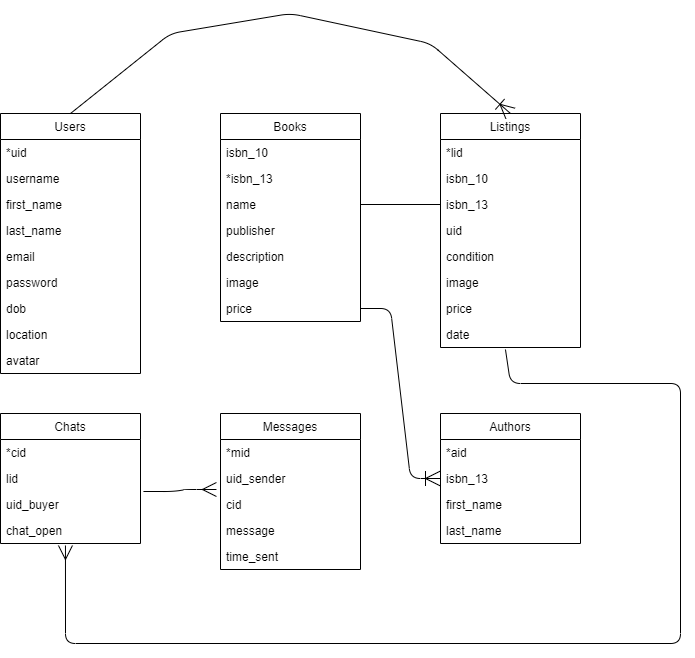

The diagram above was exported from draw.io. Its source (the exported page's mxGraphModel, read from the mxfile embedded in the PNG):
<mxGraphModel dx="2062" dy="1154" grid="1" gridSize="10" guides="1" tooltips="1" connect="1" arrows="1" fold="1" page="1" pageScale="1" pageWidth="850" pageHeight="1100" math="0" shadow="0">
  <root>
    <mxCell id="0" />
    <mxCell id="1" parent="0" />
    <mxCell id="_S24mD67PbSNXuJvwQu8-1" value="Users" style="swimlane;fontStyle=0;childLayout=stackLayout;horizontal=1;startSize=26;fillColor=none;horizontalStack=0;resizeParent=1;resizeParentMax=0;resizeLast=0;collapsible=1;marginBottom=0;" vertex="1" parent="1">
      <mxGeometry x="690" y="260" width="140" height="260" as="geometry" />
    </mxCell>
    <mxCell id="_S24mD67PbSNXuJvwQu8-2" value="*uid" style="text;strokeColor=none;fillColor=none;align=left;verticalAlign=top;spacingLeft=4;spacingRight=4;overflow=hidden;rotatable=0;points=[[0,0.5],[1,0.5]];portConstraint=eastwest;" vertex="1" parent="_S24mD67PbSNXuJvwQu8-1">
      <mxGeometry y="26" width="140" height="26" as="geometry" />
    </mxCell>
    <mxCell id="_S24mD67PbSNXuJvwQu8-3" value="username" style="text;strokeColor=none;fillColor=none;align=left;verticalAlign=top;spacingLeft=4;spacingRight=4;overflow=hidden;rotatable=0;points=[[0,0.5],[1,0.5]];portConstraint=eastwest;" vertex="1" parent="_S24mD67PbSNXuJvwQu8-1">
      <mxGeometry y="52" width="140" height="26" as="geometry" />
    </mxCell>
    <mxCell id="_S24mD67PbSNXuJvwQu8-40" value="first_name" style="text;strokeColor=none;fillColor=none;align=left;verticalAlign=top;spacingLeft=4;spacingRight=4;overflow=hidden;rotatable=0;points=[[0,0.5],[1,0.5]];portConstraint=eastwest;" vertex="1" parent="_S24mD67PbSNXuJvwQu8-1">
      <mxGeometry y="78" width="140" height="26" as="geometry" />
    </mxCell>
    <mxCell id="_S24mD67PbSNXuJvwQu8-8" value="last_name" style="text;strokeColor=none;fillColor=none;align=left;verticalAlign=top;spacingLeft=4;spacingRight=4;overflow=hidden;rotatable=0;points=[[0,0.5],[1,0.5]];portConstraint=eastwest;" vertex="1" parent="_S24mD67PbSNXuJvwQu8-1">
      <mxGeometry y="104" width="140" height="26" as="geometry" />
    </mxCell>
    <mxCell id="_S24mD67PbSNXuJvwQu8-4" value="email" style="text;strokeColor=none;fillColor=none;align=left;verticalAlign=top;spacingLeft=4;spacingRight=4;overflow=hidden;rotatable=0;points=[[0,0.5],[1,0.5]];portConstraint=eastwest;" vertex="1" parent="_S24mD67PbSNXuJvwQu8-1">
      <mxGeometry y="130" width="140" height="26" as="geometry" />
    </mxCell>
    <mxCell id="_S24mD67PbSNXuJvwQu8-5" value="password" style="text;strokeColor=none;fillColor=none;align=left;verticalAlign=top;spacingLeft=4;spacingRight=4;overflow=hidden;rotatable=0;points=[[0,0.5],[1,0.5]];portConstraint=eastwest;" vertex="1" parent="_S24mD67PbSNXuJvwQu8-1">
      <mxGeometry y="156" width="140" height="26" as="geometry" />
    </mxCell>
    <mxCell id="_S24mD67PbSNXuJvwQu8-6" value="dob" style="text;strokeColor=none;fillColor=none;align=left;verticalAlign=top;spacingLeft=4;spacingRight=4;overflow=hidden;rotatable=0;points=[[0,0.5],[1,0.5]];portConstraint=eastwest;" vertex="1" parent="_S24mD67PbSNXuJvwQu8-1">
      <mxGeometry y="182" width="140" height="26" as="geometry" />
    </mxCell>
    <mxCell id="_S24mD67PbSNXuJvwQu8-7" value="location" style="text;strokeColor=none;fillColor=none;align=left;verticalAlign=top;spacingLeft=4;spacingRight=4;overflow=hidden;rotatable=0;points=[[0,0.5],[1,0.5]];portConstraint=eastwest;" vertex="1" parent="_S24mD67PbSNXuJvwQu8-1">
      <mxGeometry y="208" width="140" height="26" as="geometry" />
    </mxCell>
    <mxCell id="_S24mD67PbSNXuJvwQu8-39" value="avatar" style="text;strokeColor=none;fillColor=none;align=left;verticalAlign=top;spacingLeft=4;spacingRight=4;overflow=hidden;rotatable=0;points=[[0,0.5],[1,0.5]];portConstraint=eastwest;" vertex="1" parent="_S24mD67PbSNXuJvwQu8-1">
      <mxGeometry y="234" width="140" height="26" as="geometry" />
    </mxCell>
    <mxCell id="_S24mD67PbSNXuJvwQu8-9" value="Books" style="swimlane;fontStyle=0;childLayout=stackLayout;horizontal=1;startSize=26;fillColor=none;horizontalStack=0;resizeParent=1;resizeParentMax=0;resizeLast=0;collapsible=1;marginBottom=0;" vertex="1" parent="1">
      <mxGeometry x="910" y="260" width="140" height="208" as="geometry" />
    </mxCell>
    <mxCell id="_S24mD67PbSNXuJvwQu8-10" value="isbn_10" style="text;strokeColor=none;fillColor=none;align=left;verticalAlign=top;spacingLeft=4;spacingRight=4;overflow=hidden;rotatable=0;points=[[0,0.5],[1,0.5]];portConstraint=eastwest;" vertex="1" parent="_S24mD67PbSNXuJvwQu8-9">
      <mxGeometry y="26" width="140" height="26" as="geometry" />
    </mxCell>
    <mxCell id="_S24mD67PbSNXuJvwQu8-11" value="*isbn_13" style="text;strokeColor=none;fillColor=none;align=left;verticalAlign=top;spacingLeft=4;spacingRight=4;overflow=hidden;rotatable=0;points=[[0,0.5],[1,0.5]];portConstraint=eastwest;" vertex="1" parent="_S24mD67PbSNXuJvwQu8-9">
      <mxGeometry y="52" width="140" height="26" as="geometry" />
    </mxCell>
    <mxCell id="_S24mD67PbSNXuJvwQu8-12" value="name" style="text;strokeColor=none;fillColor=none;align=left;verticalAlign=top;spacingLeft=4;spacingRight=4;overflow=hidden;rotatable=0;points=[[0,0.5],[1,0.5]];portConstraint=eastwest;" vertex="1" parent="_S24mD67PbSNXuJvwQu8-9">
      <mxGeometry y="78" width="140" height="26" as="geometry" />
    </mxCell>
    <mxCell id="_S24mD67PbSNXuJvwQu8-14" value="publisher" style="text;strokeColor=none;fillColor=none;align=left;verticalAlign=top;spacingLeft=4;spacingRight=4;overflow=hidden;rotatable=0;points=[[0,0.5],[1,0.5]];portConstraint=eastwest;" vertex="1" parent="_S24mD67PbSNXuJvwQu8-9">
      <mxGeometry y="104" width="140" height="26" as="geometry" />
    </mxCell>
    <mxCell id="_S24mD67PbSNXuJvwQu8-15" value="description" style="text;strokeColor=none;fillColor=none;align=left;verticalAlign=top;spacingLeft=4;spacingRight=4;overflow=hidden;rotatable=0;points=[[0,0.5],[1,0.5]];portConstraint=eastwest;" vertex="1" parent="_S24mD67PbSNXuJvwQu8-9">
      <mxGeometry y="130" width="140" height="26" as="geometry" />
    </mxCell>
    <mxCell id="_S24mD67PbSNXuJvwQu8-16" value="image" style="text;strokeColor=none;fillColor=none;align=left;verticalAlign=top;spacingLeft=4;spacingRight=4;overflow=hidden;rotatable=0;points=[[0,0.5],[1,0.5]];portConstraint=eastwest;" vertex="1" parent="_S24mD67PbSNXuJvwQu8-9">
      <mxGeometry y="156" width="140" height="26" as="geometry" />
    </mxCell>
    <mxCell id="_S24mD67PbSNXuJvwQu8-17" value="price" style="text;strokeColor=none;fillColor=none;align=left;verticalAlign=top;spacingLeft=4;spacingRight=4;overflow=hidden;rotatable=0;points=[[0,0.5],[1,0.5]];portConstraint=eastwest;" vertex="1" parent="_S24mD67PbSNXuJvwQu8-9">
      <mxGeometry y="182" width="140" height="26" as="geometry" />
    </mxCell>
    <mxCell id="_S24mD67PbSNXuJvwQu8-18" value="Listings" style="swimlane;fontStyle=0;childLayout=stackLayout;horizontal=1;startSize=26;fillColor=none;horizontalStack=0;resizeParent=1;resizeParentMax=0;resizeLast=0;collapsible=1;marginBottom=0;" vertex="1" parent="1">
      <mxGeometry x="1130" y="260" width="140" height="234" as="geometry" />
    </mxCell>
    <mxCell id="_S24mD67PbSNXuJvwQu8-19" value="*lid" style="text;strokeColor=none;fillColor=none;align=left;verticalAlign=top;spacingLeft=4;spacingRight=4;overflow=hidden;rotatable=0;points=[[0,0.5],[1,0.5]];portConstraint=eastwest;" vertex="1" parent="_S24mD67PbSNXuJvwQu8-18">
      <mxGeometry y="26" width="140" height="26" as="geometry" />
    </mxCell>
    <mxCell id="_S24mD67PbSNXuJvwQu8-20" value="isbn_10" style="text;strokeColor=none;fillColor=none;align=left;verticalAlign=top;spacingLeft=4;spacingRight=4;overflow=hidden;rotatable=0;points=[[0,0.5],[1,0.5]];portConstraint=eastwest;" vertex="1" parent="_S24mD67PbSNXuJvwQu8-18">
      <mxGeometry y="52" width="140" height="26" as="geometry" />
    </mxCell>
    <mxCell id="_S24mD67PbSNXuJvwQu8-21" value="isbn_13" style="text;strokeColor=none;fillColor=none;align=left;verticalAlign=top;spacingLeft=4;spacingRight=4;overflow=hidden;rotatable=0;points=[[0,0.5],[1,0.5]];portConstraint=eastwest;" vertex="1" parent="_S24mD67PbSNXuJvwQu8-18">
      <mxGeometry y="78" width="140" height="26" as="geometry" />
    </mxCell>
    <mxCell id="_S24mD67PbSNXuJvwQu8-22" value="uid" style="text;strokeColor=none;fillColor=none;align=left;verticalAlign=top;spacingLeft=4;spacingRight=4;overflow=hidden;rotatable=0;points=[[0,0.5],[1,0.5]];portConstraint=eastwest;" vertex="1" parent="_S24mD67PbSNXuJvwQu8-18">
      <mxGeometry y="104" width="140" height="26" as="geometry" />
    </mxCell>
    <mxCell id="_S24mD67PbSNXuJvwQu8-23" value="condition" style="text;strokeColor=none;fillColor=none;align=left;verticalAlign=top;spacingLeft=4;spacingRight=4;overflow=hidden;rotatable=0;points=[[0,0.5],[1,0.5]];portConstraint=eastwest;" vertex="1" parent="_S24mD67PbSNXuJvwQu8-18">
      <mxGeometry y="130" width="140" height="26" as="geometry" />
    </mxCell>
    <mxCell id="_S24mD67PbSNXuJvwQu8-24" value="image" style="text;strokeColor=none;fillColor=none;align=left;verticalAlign=top;spacingLeft=4;spacingRight=4;overflow=hidden;rotatable=0;points=[[0,0.5],[1,0.5]];portConstraint=eastwest;" vertex="1" parent="_S24mD67PbSNXuJvwQu8-18">
      <mxGeometry y="156" width="140" height="26" as="geometry" />
    </mxCell>
    <mxCell id="_S24mD67PbSNXuJvwQu8-25" value="price" style="text;strokeColor=none;fillColor=none;align=left;verticalAlign=top;spacingLeft=4;spacingRight=4;overflow=hidden;rotatable=0;points=[[0,0.5],[1,0.5]];portConstraint=eastwest;" vertex="1" parent="_S24mD67PbSNXuJvwQu8-18">
      <mxGeometry y="182" width="140" height="26" as="geometry" />
    </mxCell>
    <mxCell id="_S24mD67PbSNXuJvwQu8-26" value="date" style="text;strokeColor=none;fillColor=none;align=left;verticalAlign=top;spacingLeft=4;spacingRight=4;overflow=hidden;rotatable=0;points=[[0,0.5],[1,0.5]];portConstraint=eastwest;" vertex="1" parent="_S24mD67PbSNXuJvwQu8-18">
      <mxGeometry y="208" width="140" height="26" as="geometry" />
    </mxCell>
    <mxCell id="_S24mD67PbSNXuJvwQu8-27" value="Chats" style="swimlane;fontStyle=0;childLayout=stackLayout;horizontal=1;startSize=26;fillColor=none;horizontalStack=0;resizeParent=1;resizeParentMax=0;resizeLast=0;collapsible=1;marginBottom=0;" vertex="1" parent="1">
      <mxGeometry x="690" y="560" width="140" height="130" as="geometry" />
    </mxCell>
    <mxCell id="_S24mD67PbSNXuJvwQu8-28" value="*cid" style="text;strokeColor=none;fillColor=none;align=left;verticalAlign=top;spacingLeft=4;spacingRight=4;overflow=hidden;rotatable=0;points=[[0,0.5],[1,0.5]];portConstraint=eastwest;" vertex="1" parent="_S24mD67PbSNXuJvwQu8-27">
      <mxGeometry y="26" width="140" height="26" as="geometry" />
    </mxCell>
    <mxCell id="_S24mD67PbSNXuJvwQu8-29" value="lid" style="text;strokeColor=none;fillColor=none;align=left;verticalAlign=top;spacingLeft=4;spacingRight=4;overflow=hidden;rotatable=0;points=[[0,0.5],[1,0.5]];portConstraint=eastwest;" vertex="1" parent="_S24mD67PbSNXuJvwQu8-27">
      <mxGeometry y="52" width="140" height="26" as="geometry" />
    </mxCell>
    <mxCell id="_S24mD67PbSNXuJvwQu8-30" value="uid_buyer" style="text;strokeColor=none;fillColor=none;align=left;verticalAlign=top;spacingLeft=4;spacingRight=4;overflow=hidden;rotatable=0;points=[[0,0.5],[1,0.5]];portConstraint=eastwest;" vertex="1" parent="_S24mD67PbSNXuJvwQu8-27">
      <mxGeometry y="78" width="140" height="26" as="geometry" />
    </mxCell>
    <mxCell id="_S24mD67PbSNXuJvwQu8-31" value="chat_open" style="text;strokeColor=none;fillColor=none;align=left;verticalAlign=top;spacingLeft=4;spacingRight=4;overflow=hidden;rotatable=0;points=[[0,0.5],[1,0.5]];portConstraint=eastwest;" vertex="1" parent="_S24mD67PbSNXuJvwQu8-27">
      <mxGeometry y="104" width="140" height="26" as="geometry" />
    </mxCell>
    <mxCell id="_S24mD67PbSNXuJvwQu8-32" value="Messages" style="swimlane;fontStyle=0;childLayout=stackLayout;horizontal=1;startSize=26;fillColor=none;horizontalStack=0;resizeParent=1;resizeParentMax=0;resizeLast=0;collapsible=1;marginBottom=0;" vertex="1" parent="1">
      <mxGeometry x="910" y="560" width="140" height="156" as="geometry" />
    </mxCell>
    <mxCell id="_S24mD67PbSNXuJvwQu8-33" value="*mid" style="text;strokeColor=none;fillColor=none;align=left;verticalAlign=top;spacingLeft=4;spacingRight=4;overflow=hidden;rotatable=0;points=[[0,0.5],[1,0.5]];portConstraint=eastwest;" vertex="1" parent="_S24mD67PbSNXuJvwQu8-32">
      <mxGeometry y="26" width="140" height="26" as="geometry" />
    </mxCell>
    <mxCell id="_S24mD67PbSNXuJvwQu8-34" value="uid_sender" style="text;strokeColor=none;fillColor=none;align=left;verticalAlign=top;spacingLeft=4;spacingRight=4;overflow=hidden;rotatable=0;points=[[0,0.5],[1,0.5]];portConstraint=eastwest;" vertex="1" parent="_S24mD67PbSNXuJvwQu8-32">
      <mxGeometry y="52" width="140" height="26" as="geometry" />
    </mxCell>
    <mxCell id="_S24mD67PbSNXuJvwQu8-35" value="cid" style="text;strokeColor=none;fillColor=none;align=left;verticalAlign=top;spacingLeft=4;spacingRight=4;overflow=hidden;rotatable=0;points=[[0,0.5],[1,0.5]];portConstraint=eastwest;" vertex="1" parent="_S24mD67PbSNXuJvwQu8-32">
      <mxGeometry y="78" width="140" height="26" as="geometry" />
    </mxCell>
    <mxCell id="_S24mD67PbSNXuJvwQu8-36" value="message" style="text;strokeColor=none;fillColor=none;align=left;verticalAlign=top;spacingLeft=4;spacingRight=4;overflow=hidden;rotatable=0;points=[[0,0.5],[1,0.5]];portConstraint=eastwest;" vertex="1" parent="_S24mD67PbSNXuJvwQu8-32">
      <mxGeometry y="104" width="140" height="26" as="geometry" />
    </mxCell>
    <mxCell id="_S24mD67PbSNXuJvwQu8-37" value="time_sent" style="text;strokeColor=none;fillColor=none;align=left;verticalAlign=top;spacingLeft=4;spacingRight=4;overflow=hidden;rotatable=0;points=[[0,0.5],[1,0.5]];portConstraint=eastwest;" vertex="1" parent="_S24mD67PbSNXuJvwQu8-32">
      <mxGeometry y="130" width="140" height="26" as="geometry" />
    </mxCell>
    <mxCell id="_S24mD67PbSNXuJvwQu8-41" value="Authors" style="swimlane;fontStyle=0;childLayout=stackLayout;horizontal=1;startSize=26;fillColor=none;horizontalStack=0;resizeParent=1;resizeParentMax=0;resizeLast=0;collapsible=1;marginBottom=0;" vertex="1" parent="1">
      <mxGeometry x="1130" y="560" width="140" height="130" as="geometry" />
    </mxCell>
    <mxCell id="_S24mD67PbSNXuJvwQu8-42" value="*aid" style="text;strokeColor=none;fillColor=none;align=left;verticalAlign=top;spacingLeft=4;spacingRight=4;overflow=hidden;rotatable=0;points=[[0,0.5],[1,0.5]];portConstraint=eastwest;" vertex="1" parent="_S24mD67PbSNXuJvwQu8-41">
      <mxGeometry y="26" width="140" height="26" as="geometry" />
    </mxCell>
    <mxCell id="_S24mD67PbSNXuJvwQu8-43" value="isbn_13" style="text;strokeColor=none;fillColor=none;align=left;verticalAlign=top;spacingLeft=4;spacingRight=4;overflow=hidden;rotatable=0;points=[[0,0.5],[1,0.5]];portConstraint=eastwest;" vertex="1" parent="_S24mD67PbSNXuJvwQu8-41">
      <mxGeometry y="52" width="140" height="26" as="geometry" />
    </mxCell>
    <mxCell id="_S24mD67PbSNXuJvwQu8-44" value="first_name" style="text;strokeColor=none;fillColor=none;align=left;verticalAlign=top;spacingLeft=4;spacingRight=4;overflow=hidden;rotatable=0;points=[[0,0.5],[1,0.5]];portConstraint=eastwest;" vertex="1" parent="_S24mD67PbSNXuJvwQu8-41">
      <mxGeometry y="78" width="140" height="26" as="geometry" />
    </mxCell>
    <mxCell id="_S24mD67PbSNXuJvwQu8-45" value="last_name" style="text;strokeColor=none;fillColor=none;align=left;verticalAlign=top;spacingLeft=4;spacingRight=4;overflow=hidden;rotatable=0;points=[[0,0.5],[1,0.5]];portConstraint=eastwest;" vertex="1" parent="_S24mD67PbSNXuJvwQu8-41">
      <mxGeometry y="104" width="140" height="26" as="geometry" />
    </mxCell>
    <mxCell id="_S24mD67PbSNXuJvwQu8-46" value="" style="edgeStyle=entityRelationEdgeStyle;fontSize=12;html=1;endArrow=ERoneToMany;exitX=1;exitY=0.5;exitDx=0;exitDy=0;entryX=0;entryY=0.5;entryDx=0;entryDy=0;endSize=13;" edge="1" parent="1" source="_S24mD67PbSNXuJvwQu8-17" target="_S24mD67PbSNXuJvwQu8-43">
      <mxGeometry width="100" height="100" relative="1" as="geometry">
        <mxPoint x="1470" y="520" as="sourcePoint" />
        <mxPoint x="1200" y="550" as="targetPoint" />
      </mxGeometry>
    </mxCell>
    <mxCell id="_S24mD67PbSNXuJvwQu8-47" style="edgeStyle=orthogonalEdgeStyle;rounded=0;orthogonalLoop=1;jettySize=auto;html=1;exitX=0;exitY=0.5;exitDx=0;exitDy=0;entryX=1;entryY=0.5;entryDx=0;entryDy=0;endArrow=none;endFill=0;" edge="1" parent="1" source="_S24mD67PbSNXuJvwQu8-21" target="_S24mD67PbSNXuJvwQu8-12">
      <mxGeometry relative="1" as="geometry" />
    </mxCell>
    <mxCell id="_S24mD67PbSNXuJvwQu8-52" value="" style="endArrow=ERoneToMany;html=1;strokeColor=#000000;exitX=0.5;exitY=0;exitDx=0;exitDy=0;entryX=0.5;entryY=0;entryDx=0;entryDy=0;endFill=0;strokeWidth=1;endSize=12;" edge="1" parent="1" source="_S24mD67PbSNXuJvwQu8-1" target="_S24mD67PbSNXuJvwQu8-18">
      <mxGeometry width="50" height="50" relative="1" as="geometry">
        <mxPoint x="960" y="170" as="sourcePoint" />
        <mxPoint x="1010" y="120" as="targetPoint" />
        <Array as="points">
          <mxPoint x="860" y="180" />
          <mxPoint x="980" y="160" />
          <mxPoint x="1120" y="190" />
        </Array>
      </mxGeometry>
    </mxCell>
    <mxCell id="_S24mD67PbSNXuJvwQu8-53" value="" style="edgeStyle=entityRelationEdgeStyle;fontSize=12;html=1;endArrow=ERmany;strokeColor=#000000;strokeWidth=1;exitX=1.021;exitY=0;exitDx=0;exitDy=0;exitPerimeter=0;entryX=-0.029;entryY=-0.077;entryDx=0;entryDy=0;entryPerimeter=0;endSize=12;" edge="1" parent="1" source="_S24mD67PbSNXuJvwQu8-30" target="_S24mD67PbSNXuJvwQu8-35">
      <mxGeometry width="100" height="100" relative="1" as="geometry">
        <mxPoint x="830" y="810" as="sourcePoint" />
        <mxPoint x="930" y="710" as="targetPoint" />
      </mxGeometry>
    </mxCell>
    <mxCell id="_S24mD67PbSNXuJvwQu8-57" value="" style="endArrow=none;html=1;strokeColor=#000000;strokeWidth=1;exitX=0.464;exitY=1.077;exitDx=0;exitDy=0;exitPerimeter=0;entryX=0.464;entryY=1.077;entryDx=0;entryDy=0;entryPerimeter=0;startArrow=ERmany;startFill=0;startSize=12;" edge="1" parent="1" source="_S24mD67PbSNXuJvwQu8-31" target="_S24mD67PbSNXuJvwQu8-26">
      <mxGeometry width="50" height="50" relative="1" as="geometry">
        <mxPoint x="1380" y="820" as="sourcePoint" />
        <mxPoint x="1210" y="520" as="targetPoint" />
        <Array as="points">
          <mxPoint x="755" y="790" />
          <mxPoint x="1370" y="790" />
          <mxPoint x="1370" y="530" />
          <mxPoint x="1200" y="530" />
        </Array>
      </mxGeometry>
    </mxCell>
  </root>
</mxGraphModel>